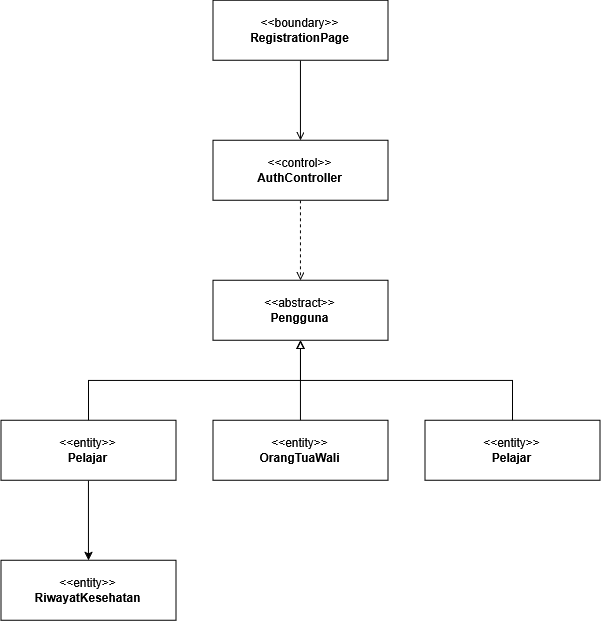

The diagram above was exported from draw.io. Its source (the exported page's mxGraphModel, read from the mxfile embedded in the PNG):
<mxGraphModel dx="775" dy="425" grid="1" gridSize="10" guides="1" tooltips="1" connect="1" arrows="1" fold="1" page="1" pageScale="1" pageWidth="850" pageHeight="1100" math="0" shadow="0">
  <root>
    <mxCell id="0" />
    <mxCell id="1" parent="0" />
    <mxCell id="rrXe94LYVB63yFs6jleV-3" edge="1" parent="1" source="rrXe94LYVB63yFs6jleV-1" style="edgeStyle=orthogonalEdgeStyle;rounded=0;orthogonalLoop=1;jettySize=auto;html=1;endArrow=open;endFill=0;fontSize=8;" target="rrXe94LYVB63yFs6jleV-2" value="">
      <mxGeometry relative="1" y="45" as="geometry">
        <mxPoint as="offset" />
      </mxGeometry>
    </mxCell>
    <mxCell id="rrXe94LYVB63yFs6jleV-1" parent="1" style="rounded=0;whiteSpace=wrap;html=1;" value="&amp;lt;&amp;lt;boundary&amp;gt;&amp;gt;&lt;br&gt;&lt;b&gt;RegistrationPage&lt;/b&gt;" vertex="1">
      <mxGeometry height="60" width="175" x="338" y="60" as="geometry" />
    </mxCell>
    <mxCell id="rrXe94LYVB63yFs6jleV-5" edge="1" parent="1" source="rrXe94LYVB63yFs6jleV-2" style="edgeStyle=orthogonalEdgeStyle;rounded=0;orthogonalLoop=1;jettySize=auto;html=1;dashed=1;endArrow=open;endFill=0;" target="rrXe94LYVB63yFs6jleV-4" value="">
      <mxGeometry relative="1" x="-0.25" y="25" as="geometry">
        <mxPoint as="offset" />
      </mxGeometry>
    </mxCell>
    <mxCell id="rrXe94LYVB63yFs6jleV-2" parent="1" style="rounded=0;whiteSpace=wrap;html=1;" value="&amp;lt;&amp;lt;control&amp;gt;&amp;gt;&lt;br&gt;&lt;b&gt;AuthController&lt;/b&gt;" vertex="1">
      <mxGeometry height="60" width="175" x="338" y="200" as="geometry" />
    </mxCell>
    <mxCell id="rrXe94LYVB63yFs6jleV-4" parent="1" style="rounded=0;whiteSpace=wrap;html=1;" value="&amp;lt;&amp;lt;abstract&amp;gt;&amp;gt;&lt;div&gt;&lt;b&gt;Pengguna&lt;/b&gt;&lt;/div&gt;" vertex="1">
      <mxGeometry height="60" width="175" x="338" y="340" as="geometry" />
    </mxCell>
    <mxCell id="rrXe94LYVB63yFs6jleV-22" edge="1" parent="1" source="rrXe94LYVB63yFs6jleV-7" style="edgeStyle=orthogonalEdgeStyle;rounded=0;orthogonalLoop=1;jettySize=auto;html=1;entryX=0.5;entryY=1;entryDx=0;entryDy=0;endArrow=block;endFill=0;" target="rrXe94LYVB63yFs6jleV-4">
      <mxGeometry relative="1" as="geometry" />
    </mxCell>
    <mxCell id="rrXe94LYVB63yFs6jleV-7" parent="1" style="rounded=0;whiteSpace=wrap;html=1;" value="&amp;lt;&amp;lt;entity&amp;gt;&amp;gt;&lt;div&gt;&lt;b&gt;OrangTuaWali&lt;/b&gt;&lt;/div&gt;" vertex="1">
      <mxGeometry height="60" width="175" x="338" y="480" as="geometry" />
    </mxCell>
    <mxCell id="rrXe94LYVB63yFs6jleV-23" edge="1" parent="1" source="rrXe94LYVB63yFs6jleV-19" style="edgeStyle=orthogonalEdgeStyle;rounded=0;orthogonalLoop=1;jettySize=auto;html=1;entryX=0.5;entryY=1;entryDx=0;entryDy=0;exitX=0.5;exitY=0;exitDx=0;exitDy=0;endArrow=block;endFill=0;" target="rrXe94LYVB63yFs6jleV-4">
      <mxGeometry relative="1" as="geometry" />
    </mxCell>
    <mxCell id="rrXe94LYVB63yFs6jleV-19" parent="1" style="rounded=0;whiteSpace=wrap;html=1;" value="&amp;lt;&amp;lt;entity&amp;gt;&amp;gt;&lt;div&gt;&lt;b&gt;Pelajar&lt;/b&gt;&lt;/div&gt;" vertex="1">
      <mxGeometry height="60" width="175" x="550" y="480" as="geometry" />
    </mxCell>
    <mxCell id="rrXe94LYVB63yFs6jleV-21" edge="1" parent="1" source="rrXe94LYVB63yFs6jleV-20" style="edgeStyle=orthogonalEdgeStyle;rounded=0;orthogonalLoop=1;jettySize=auto;html=1;entryX=0.5;entryY=1;entryDx=0;entryDy=0;exitX=0.5;exitY=0;exitDx=0;exitDy=0;endArrow=block;endFill=0;" target="rrXe94LYVB63yFs6jleV-4">
      <mxGeometry relative="1" as="geometry" />
    </mxCell>
    <mxCell id="rrXe94LYVB63yFs6jleV-25" edge="1" parent="1" source="rrXe94LYVB63yFs6jleV-20" style="edgeStyle=orthogonalEdgeStyle;rounded=0;orthogonalLoop=1;jettySize=auto;html=1;" target="rrXe94LYVB63yFs6jleV-24" value="">
      <mxGeometry relative="1" as="geometry" />
    </mxCell>
    <mxCell id="rrXe94LYVB63yFs6jleV-20" parent="1" style="rounded=0;whiteSpace=wrap;html=1;" value="&amp;lt;&amp;lt;entity&amp;gt;&amp;gt;&lt;div&gt;&lt;b&gt;Pelajar&lt;/b&gt;&lt;/div&gt;" vertex="1">
      <mxGeometry height="60" width="175" x="126" y="480" as="geometry" />
    </mxCell>
    <mxCell id="rrXe94LYVB63yFs6jleV-24" parent="1" style="rounded=0;whiteSpace=wrap;html=1;" value="&amp;lt;&amp;lt;entity&amp;gt;&amp;gt;&lt;div&gt;&lt;b&gt;RiwayatKesehatan&lt;/b&gt;&lt;/div&gt;" vertex="1">
      <mxGeometry height="60" width="175" x="126" y="620" as="geometry" />
    </mxCell>
  </root>
</mxGraphModel>